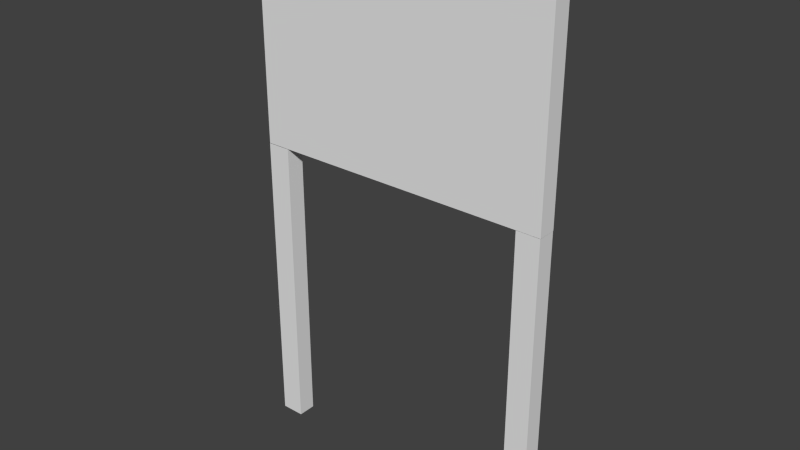 # Source: sign.blend  (saved by Blender 2.67.0; exported with 4.5.12 LTS)
import bpy
from mathutils import Matrix  # noqa: F401  (used for matrix-valued properties, if any)

bpy.ops.wm.read_factory_settings(use_empty=True)
scene = bpy.context.scene
scene.name = 'Scene'

# ---- collections
col_collection_1 = bpy.data.collections.new('Collection 1'); scene.collection.children.link(col_collection_1)

# ---- world
world_world = bpy.data.worlds.new('World'); scene.world = world_world
world_world.color = (0.05088, 0.05088, 0.05088)
world_world.use_sun_shadow = False
world_world.sun_shadow_jitter_overblur = 0.0
world_world.cycles.sampling_method = 'MANUAL'
world_world.cycles.sample_map_resolution = 256

# ---- meshes
me_cube_002 = bpy.data.meshes.new('Cube.002')
me_cube_002.from_pydata([(0.8437, -0.06051, 0.000903), (0.8437, 0.06051, 0.000903), (0.9982, 0.06051, 0.000903), (0.9982, -0.06051, 0.000903), (0.8437, -0.06051, 2.001), (0.8437, 0.06051, 2.001), (0.9982, 0.06051, 2.001), (0.9982, -0.06051, 2.001), (-1.001, -0.06051, 0.0), (-1.001, 0.06051, 0.0), (-0.846, 0.06051, 0.0), (-0.846, -0.06051, 0.0), (-1.001, -0.06051, 2.0), (-1.001, 0.06051, 2.0), (-0.846, 0.06051, 2.0), (-0.846, -0.06051, 2.0), (-1.0, -0.06041, 2.002), (-1.0, 0.06041, 2.002), (1.0, 0.06041, 2.002), (1.0, -0.06041, 2.002), (-1.0, -0.06041, 3.465), (-1.0, 0.06041, 3.465), (1.0, 0.06041, 3.465), (1.0, -0.06041, 3.465)], [], [(4, 5, 1, 0), (5, 6, 2, 1), (6, 7, 3, 2), (7, 4, 0, 3), (12, 13, 9, 8), (13, 14, 10, 9), (14, 15, 11, 10), (15, 12, 8, 11), (20, 21, 17, 16), (21, 22, 18, 17), (22, 23, 19, 18), (23, 20, 16, 19), (16, 17, 18, 19), (23, 22, 21, 20)])
_uv = me_cube_002.uv_layers.new(name='UV coord')
_uv.uv.foreach_set('vector', [0.9151, 0.09608, 0.9477, 0.09608, 0.9477, 0.6356, 0.9151, 0.6356, 0.9477, 0.09608, 0.9894, 0.09608, 0.9894, 0.6356, 0.9477, 0.6356, 0.8408, 0.09608, 0.8734, 0.09608, 0.8734, 0.6356, 0.8408, 0.6356, 0.8734, 0.09608, 0.9151, 0.09608, 0.9151, 0.6356, 0.8734, 0.6356, 0.7661, 0.09608, 0.7988, 0.09608, 0.7988, 0.6356, 0.7661, 0.6356, 0.7988, 0.09608, 0.8405, 0.09608, 0.8405, 0.6356, 0.7988, 0.6356, 0.6918, 0.09608, 0.7245, 0.09608, 0.7244, 0.6356, 0.6918, 0.6356, 0.7245, 0.09608, 0.7661, 0.09608, 0.7661, 0.6356, 0.7244, 0.6356, 0.03275, 0.4274, 0.0001556, 0.4274, 0.0001555, 0.03275, 0.03275, 0.03275, 0.572, 0.8544, 0.03247, 0.8544, 0.03247, 0.4597, 0.572, 0.4597, 0.6049, 0.4274, 0.5723, 0.4274, 0.5723, 0.03275, 0.6049, 0.03275, 0.5723, 0.4274, 0.03275, 0.4274, 0.03275, 0.03275, 0.5723, 0.03275, 0.03275, 0.03275, 0.03275, 0.0001555, 0.5723, 0.0001559, 0.5723, 0.03275, 0.5723, 0.4274, 0.5723, 0.46, 0.03275, 0.46, 0.03275, 0.4274])
me_cube_002.use_remesh_preserve_volume = False
me_cube_002.use_remesh_preserve_attributes = False
me_cube_002.use_mirror_vertex_groups = False
me_cube_002.update()

# ---- objects
ob_cube = bpy.data.objects.new('Cube', me_cube_002)

# ---- transforms, parenting, visibility, modifiers, constraints
ob_cube.location = (0.0, 0.0, 0.0)
ob_cube.lineart.crease_threshold = 0.0

# ---- collection membership
col_collection_1.objects.link(ob_cube)

# ---- scene / render settings (as saved in the file)
scene.frame_start = 1; scene.frame_end = 250; scene.frame_set(1)
scene.render.engine = 'BLENDER_EEVEE_NEXT'
scene.render.image_settings.color_mode = 'RGB'
scene.render.image_settings.compression = 90
scene.render.resolution_percentage = 50
scene.render.dither_intensity = 0.0
scene.cycles.use_denoising = False
scene.cycles.samples = 10
scene.cycles.sampling_pattern = 'TABULATED_SOBOL'
scene.cycles.light_sampling_threshold = 0.0
scene.cycles.use_adaptive_sampling = False
scene.cycles.use_light_tree = False
scene.cycles.blur_glossy = 0.0
scene.cycles.volume_bounces = 1
scene.cycles.pixel_filter_type = 'GAUSSIAN'
scene.cycles.sample_clamp_indirect = 0.0
scene.view_settings.view_transform = 'Standard'
bpy.context.view_layer.update()

# ---- added for rendering (the .blend has no active camera and no usable light): camera, sun
cam_auto = bpy.data.cameras.new('AutoCamera')
cam_auto.lens = 50.0
cam_auto.sensor_width = 36.0
cam_auto.clip_end = 1000.0
ob_auto_camera = bpy.data.objects.new('AutoCamera', cam_auto)
scene.collection.objects.link(ob_auto_camera)
ob_auto_camera.location = (3.70319, -4.44414, 4.69519)
ob_auto_camera.rotation_euler = (1.09748, -7.21219e-08, 0.694738)
scene.camera = ob_auto_camera
light_auto_sun = bpy.data.lights.new('AutoSun', 'SUN')
light_auto_sun.energy = 3.0
light_auto_sun.angle = 0.0523599
ob_auto_sun = bpy.data.objects.new('AutoSun', light_auto_sun)
scene.collection.objects.link(ob_auto_sun)
ob_auto_sun.rotation_euler = (0.872665, 0.174533, 0.523599)
bpy.context.view_layer.update()
